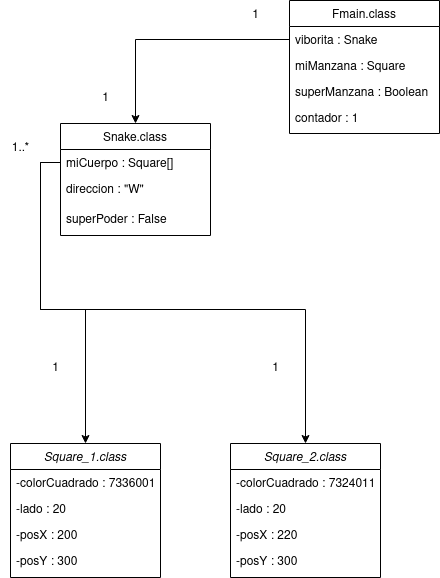

The diagram above was exported from draw.io. Its source (the exported page's mxGraphModel, read from the mxfile embedded in the PNG):
<mxGraphModel dx="868" dy="440" grid="1" gridSize="10" guides="1" tooltips="1" connect="1" arrows="1" fold="1" page="1" pageScale="1" pageWidth="827" pageHeight="1169" math="0" shadow="0">
  <root>
    <mxCell id="WIyWlLk6GJQsqaUBKTNV-0" />
    <mxCell id="WIyWlLk6GJQsqaUBKTNV-1" parent="WIyWlLk6GJQsqaUBKTNV-0" />
    <mxCell id="zkfFHV4jXpPFQw0GAbJ--0" value="Square_1.class" style="swimlane;fontStyle=2;align=center;verticalAlign=top;childLayout=stackLayout;horizontal=1;startSize=26;horizontalStack=0;resizeParent=1;resizeLast=0;collapsible=1;marginBottom=0;rounded=0;shadow=0;strokeWidth=1;" parent="WIyWlLk6GJQsqaUBKTNV-1" vertex="1">
      <mxGeometry x="60" y="580" width="150" height="134" as="geometry">
        <mxRectangle x="230" y="140" width="160" height="26" as="alternateBounds" />
      </mxGeometry>
    </mxCell>
    <mxCell id="zkfFHV4jXpPFQw0GAbJ--1" value="-colorCuadrado : 7336001" style="text;align=left;verticalAlign=top;spacingLeft=4;spacingRight=4;overflow=hidden;rotatable=0;points=[[0,0.5],[1,0.5]];portConstraint=eastwest;" parent="zkfFHV4jXpPFQw0GAbJ--0" vertex="1">
      <mxGeometry y="26" width="150" height="26" as="geometry" />
    </mxCell>
    <mxCell id="zkfFHV4jXpPFQw0GAbJ--2" value="-lado : 20" style="text;align=left;verticalAlign=top;spacingLeft=4;spacingRight=4;overflow=hidden;rotatable=0;points=[[0,0.5],[1,0.5]];portConstraint=eastwest;rounded=0;shadow=0;html=0;" parent="zkfFHV4jXpPFQw0GAbJ--0" vertex="1">
      <mxGeometry y="52" width="150" height="26" as="geometry" />
    </mxCell>
    <mxCell id="zkfFHV4jXpPFQw0GAbJ--3" value="-posX : 200" style="text;align=left;verticalAlign=top;spacingLeft=4;spacingRight=4;overflow=hidden;rotatable=0;points=[[0,0.5],[1,0.5]];portConstraint=eastwest;rounded=0;shadow=0;html=0;" parent="zkfFHV4jXpPFQw0GAbJ--0" vertex="1">
      <mxGeometry y="78" width="150" height="26" as="geometry" />
    </mxCell>
    <mxCell id="KFR8M_Lg3qAXbzZkEx-G-0" value="-posY : 300" style="text;strokeColor=none;fillColor=none;align=left;verticalAlign=middle;spacingLeft=4;spacingRight=4;overflow=hidden;points=[[0,0.5],[1,0.5]];portConstraint=eastwest;rotatable=0;whiteSpace=wrap;html=1;" parent="zkfFHV4jXpPFQw0GAbJ--0" vertex="1">
      <mxGeometry y="104" width="150" height="30" as="geometry" />
    </mxCell>
    <mxCell id="zkfFHV4jXpPFQw0GAbJ--13" value="Snake.class" style="swimlane;fontStyle=0;align=center;verticalAlign=top;childLayout=stackLayout;horizontal=1;startSize=26;horizontalStack=0;resizeParent=1;resizeLast=0;collapsible=1;marginBottom=0;rounded=0;shadow=0;strokeWidth=1;" parent="WIyWlLk6GJQsqaUBKTNV-1" vertex="1">
      <mxGeometry x="110" y="260" width="150" height="112" as="geometry">
        <mxRectangle x="340" y="380" width="170" height="26" as="alternateBounds" />
      </mxGeometry>
    </mxCell>
    <mxCell id="zkfFHV4jXpPFQw0GAbJ--14" value="miCuerpo : Square[]" style="text;align=left;verticalAlign=top;spacingLeft=4;spacingRight=4;overflow=hidden;rotatable=0;points=[[0,0.5],[1,0.5]];portConstraint=eastwest;" parent="zkfFHV4jXpPFQw0GAbJ--13" vertex="1">
      <mxGeometry y="26" width="150" height="26" as="geometry" />
    </mxCell>
    <mxCell id="KFR8M_Lg3qAXbzZkEx-G-11" value="direccion : &quot;W&quot;" style="text;strokeColor=none;fillColor=none;align=left;verticalAlign=middle;spacingLeft=4;spacingRight=4;overflow=hidden;points=[[0,0.5],[1,0.5]];portConstraint=eastwest;rotatable=0;whiteSpace=wrap;html=1;" parent="zkfFHV4jXpPFQw0GAbJ--13" vertex="1">
      <mxGeometry y="52" width="150" height="30" as="geometry" />
    </mxCell>
    <mxCell id="KFR8M_Lg3qAXbzZkEx-G-28" value="superPoder : False" style="text;strokeColor=none;fillColor=none;align=left;verticalAlign=middle;spacingLeft=4;spacingRight=4;overflow=hidden;points=[[0,0.5],[1,0.5]];portConstraint=eastwest;rotatable=0;whiteSpace=wrap;html=1;" parent="zkfFHV4jXpPFQw0GAbJ--13" vertex="1">
      <mxGeometry y="82" width="150" height="30" as="geometry" />
    </mxCell>
    <mxCell id="zkfFHV4jXpPFQw0GAbJ--17" value="Fmain.class" style="swimlane;fontStyle=0;align=center;verticalAlign=top;childLayout=stackLayout;horizontal=1;startSize=26;horizontalStack=0;resizeParent=1;resizeLast=0;collapsible=1;marginBottom=0;rounded=0;shadow=0;strokeWidth=1;" parent="WIyWlLk6GJQsqaUBKTNV-1" vertex="1">
      <mxGeometry x="339" y="137" width="150" height="133" as="geometry">
        <mxRectangle x="550" y="140" width="160" height="26" as="alternateBounds" />
      </mxGeometry>
    </mxCell>
    <mxCell id="zkfFHV4jXpPFQw0GAbJ--18" value="viborita : Snake" style="text;align=left;verticalAlign=top;spacingLeft=4;spacingRight=4;overflow=hidden;rotatable=0;points=[[0,0.5],[1,0.5]];portConstraint=eastwest;" parent="zkfFHV4jXpPFQw0GAbJ--17" vertex="1">
      <mxGeometry y="26" width="150" height="26" as="geometry" />
    </mxCell>
    <mxCell id="zkfFHV4jXpPFQw0GAbJ--19" value="miManzana : Square" style="text;align=left;verticalAlign=top;spacingLeft=4;spacingRight=4;overflow=hidden;rotatable=0;points=[[0,0.5],[1,0.5]];portConstraint=eastwest;rounded=0;shadow=0;html=0;" parent="zkfFHV4jXpPFQw0GAbJ--17" vertex="1">
      <mxGeometry y="52" width="150" height="26" as="geometry" />
    </mxCell>
    <mxCell id="zkfFHV4jXpPFQw0GAbJ--20" value="superManzana : Boolean" style="text;align=left;verticalAlign=top;spacingLeft=4;spacingRight=4;overflow=hidden;rotatable=0;points=[[0,0.5],[1,0.5]];portConstraint=eastwest;rounded=0;shadow=0;html=0;" parent="zkfFHV4jXpPFQw0GAbJ--17" vertex="1">
      <mxGeometry y="78" width="150" height="26" as="geometry" />
    </mxCell>
    <mxCell id="zkfFHV4jXpPFQw0GAbJ--21" value="contador : 1" style="text;align=left;verticalAlign=top;spacingLeft=4;spacingRight=4;overflow=hidden;rotatable=0;points=[[0,0.5],[1,0.5]];portConstraint=eastwest;rounded=0;shadow=0;html=0;" parent="zkfFHV4jXpPFQw0GAbJ--17" vertex="1">
      <mxGeometry y="104" width="150" height="26" as="geometry" />
    </mxCell>
    <mxCell id="xiUZAVvnlMAhUotjp_eB-1" style="edgeStyle=orthogonalEdgeStyle;rounded=0;orthogonalLoop=1;jettySize=auto;html=1;exitX=0;exitY=0.5;exitDx=0;exitDy=0;" parent="WIyWlLk6GJQsqaUBKTNV-1" source="zkfFHV4jXpPFQw0GAbJ--18" target="zkfFHV4jXpPFQw0GAbJ--13" edge="1">
      <mxGeometry relative="1" as="geometry" />
    </mxCell>
    <mxCell id="xiUZAVvnlMAhUotjp_eB-3" value="Square_2.class" style="swimlane;fontStyle=2;align=center;verticalAlign=top;childLayout=stackLayout;horizontal=1;startSize=26;horizontalStack=0;resizeParent=1;resizeLast=0;collapsible=1;marginBottom=0;rounded=0;shadow=0;strokeWidth=1;" parent="WIyWlLk6GJQsqaUBKTNV-1" vertex="1">
      <mxGeometry x="280" y="580" width="150" height="134" as="geometry">
        <mxRectangle x="230" y="140" width="160" height="26" as="alternateBounds" />
      </mxGeometry>
    </mxCell>
    <mxCell id="xiUZAVvnlMAhUotjp_eB-4" value="-colorCuadrado : 7324011" style="text;align=left;verticalAlign=top;spacingLeft=4;spacingRight=4;overflow=hidden;rotatable=0;points=[[0,0.5],[1,0.5]];portConstraint=eastwest;" parent="xiUZAVvnlMAhUotjp_eB-3" vertex="1">
      <mxGeometry y="26" width="150" height="26" as="geometry" />
    </mxCell>
    <mxCell id="xiUZAVvnlMAhUotjp_eB-5" value="-lado : 20" style="text;align=left;verticalAlign=top;spacingLeft=4;spacingRight=4;overflow=hidden;rotatable=0;points=[[0,0.5],[1,0.5]];portConstraint=eastwest;rounded=0;shadow=0;html=0;" parent="xiUZAVvnlMAhUotjp_eB-3" vertex="1">
      <mxGeometry y="52" width="150" height="26" as="geometry" />
    </mxCell>
    <mxCell id="xiUZAVvnlMAhUotjp_eB-6" value="-posX : 220" style="text;align=left;verticalAlign=top;spacingLeft=4;spacingRight=4;overflow=hidden;rotatable=0;points=[[0,0.5],[1,0.5]];portConstraint=eastwest;rounded=0;shadow=0;html=0;" parent="xiUZAVvnlMAhUotjp_eB-3" vertex="1">
      <mxGeometry y="78" width="150" height="26" as="geometry" />
    </mxCell>
    <mxCell id="xiUZAVvnlMAhUotjp_eB-7" value="-posY : 300" style="text;strokeColor=none;fillColor=none;align=left;verticalAlign=middle;spacingLeft=4;spacingRight=4;overflow=hidden;points=[[0,0.5],[1,0.5]];portConstraint=eastwest;rotatable=0;whiteSpace=wrap;html=1;" parent="xiUZAVvnlMAhUotjp_eB-3" vertex="1">
      <mxGeometry y="104" width="150" height="30" as="geometry" />
    </mxCell>
    <mxCell id="xiUZAVvnlMAhUotjp_eB-13" style="edgeStyle=orthogonalEdgeStyle;rounded=0;orthogonalLoop=1;jettySize=auto;html=1;exitX=0;exitY=0.5;exitDx=0;exitDy=0;" parent="WIyWlLk6GJQsqaUBKTNV-1" source="zkfFHV4jXpPFQw0GAbJ--14" target="zkfFHV4jXpPFQw0GAbJ--0" edge="1">
      <mxGeometry relative="1" as="geometry" />
    </mxCell>
    <mxCell id="xiUZAVvnlMAhUotjp_eB-14" style="edgeStyle=orthogonalEdgeStyle;rounded=0;orthogonalLoop=1;jettySize=auto;html=1;exitX=0;exitY=0.5;exitDx=0;exitDy=0;entryX=0.5;entryY=0;entryDx=0;entryDy=0;" parent="WIyWlLk6GJQsqaUBKTNV-1" source="zkfFHV4jXpPFQw0GAbJ--14" target="xiUZAVvnlMAhUotjp_eB-3" edge="1">
      <mxGeometry relative="1" as="geometry" />
    </mxCell>
    <mxCell id="IEpzrp-9crVXM-IQC8Xl-0" value="1..*" style="text;html=1;resizable=0;autosize=1;align=center;verticalAlign=middle;points=[];fillColor=none;strokeColor=none;rounded=0;" parent="WIyWlLk6GJQsqaUBKTNV-1" vertex="1">
      <mxGeometry x="50" y="270" width="40" height="30" as="geometry" />
    </mxCell>
    <mxCell id="IEpzrp-9crVXM-IQC8Xl-1" value="1" style="text;html=1;resizable=0;autosize=1;align=center;verticalAlign=middle;points=[];fillColor=none;strokeColor=none;rounded=0;" parent="WIyWlLk6GJQsqaUBKTNV-1" vertex="1">
      <mxGeometry x="90" y="490" width="30" height="30" as="geometry" />
    </mxCell>
    <mxCell id="IEpzrp-9crVXM-IQC8Xl-2" value="1" style="text;html=1;resizable=0;autosize=1;align=center;verticalAlign=middle;points=[];fillColor=none;strokeColor=none;rounded=0;" parent="WIyWlLk6GJQsqaUBKTNV-1" vertex="1">
      <mxGeometry x="310" y="490" width="30" height="30" as="geometry" />
    </mxCell>
    <mxCell id="IEpzrp-9crVXM-IQC8Xl-3" value="1" style="text;html=1;resizable=0;autosize=1;align=center;verticalAlign=middle;points=[];fillColor=none;strokeColor=none;rounded=0;" parent="WIyWlLk6GJQsqaUBKTNV-1" vertex="1">
      <mxGeometry x="290" y="137" width="30" height="30" as="geometry" />
    </mxCell>
    <mxCell id="IEpzrp-9crVXM-IQC8Xl-4" value="1" style="text;html=1;resizable=0;autosize=1;align=center;verticalAlign=middle;points=[];fillColor=none;strokeColor=none;rounded=0;" parent="WIyWlLk6GJQsqaUBKTNV-1" vertex="1">
      <mxGeometry x="140" y="220" width="30" height="30" as="geometry" />
    </mxCell>
  </root>
</mxGraphModel>